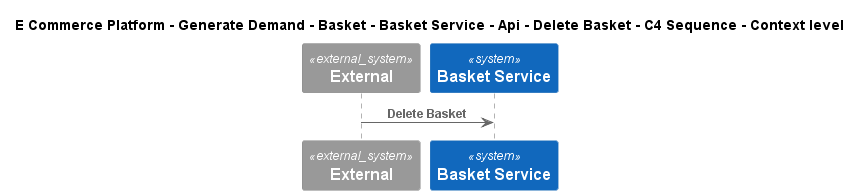

The diagram above was rendered by PlantUML. Its source (embedded in the PNG):
@startuml
!include ..\..\..\..\..\..\..\..\..\.c4s\C4_Sequence.puml
SHOW_FOOT_BOXES()

title E Commerce Platform - Generate Demand - Basket - Basket Service - Api - Delete Basket - C4 Sequence - Context level

System_Ext(C4InterFlow.SoftwareSystems.ExternalSystem, "External", "")
System(ECommercePlatform.GenerateDemand.Basket.SoftwareSystems.BasketService, "Basket Service", "")

Rel(C4InterFlow.SoftwareSystems.ExternalSystem, ECommercePlatform.GenerateDemand.Basket.SoftwareSystems.BasketService, "Delete Basket")


@enduml